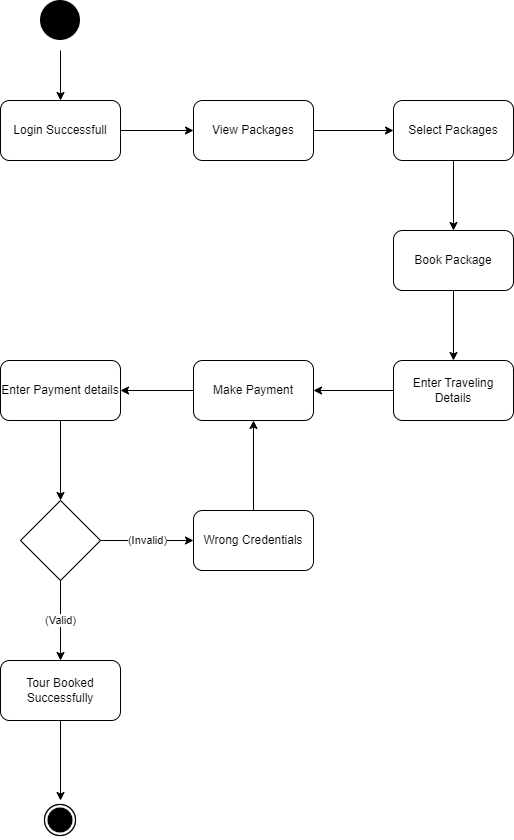

The diagram above was exported from draw.io. Its source (the exported page's mxGraphModel, read from the mxfile embedded in the PNG):
<mxGraphModel dx="794" dy="459" grid="1" gridSize="10" guides="1" tooltips="1" connect="1" arrows="1" fold="1" page="1" pageScale="1" pageWidth="850" pageHeight="1100" math="0" shadow="0">
  <root>
    <mxCell id="0" />
    <mxCell id="1" parent="0" />
    <mxCell id="-y7is7cZzv4ILIK_yfG0-2" value="Login Successfull" style="rounded=1;whiteSpace=wrap;html=1;" parent="1" vertex="1">
      <mxGeometry x="157" y="110" width="120" height="60" as="geometry" />
    </mxCell>
    <mxCell id="-y7is7cZzv4ILIK_yfG0-3" value="View Packages" style="rounded=1;whiteSpace=wrap;html=1;" parent="1" vertex="1">
      <mxGeometry x="350" y="110" width="120" height="60" as="geometry" />
    </mxCell>
    <mxCell id="-y7is7cZzv4ILIK_yfG0-4" value="Select Packages" style="rounded=1;whiteSpace=wrap;html=1;" parent="1" vertex="1">
      <mxGeometry x="550" y="110" width="120" height="60" as="geometry" />
    </mxCell>
    <mxCell id="-y7is7cZzv4ILIK_yfG0-5" value="Book Package" style="rounded=1;whiteSpace=wrap;html=1;" parent="1" vertex="1">
      <mxGeometry x="550" y="240" width="120" height="60" as="geometry" />
    </mxCell>
    <mxCell id="-y7is7cZzv4ILIK_yfG0-6" value="Enter Traveling Details" style="rounded=1;whiteSpace=wrap;html=1;" parent="1" vertex="1">
      <mxGeometry x="550" y="370" width="120" height="60" as="geometry" />
    </mxCell>
    <mxCell id="-y7is7cZzv4ILIK_yfG0-7" value="Make Payment" style="rounded=1;whiteSpace=wrap;html=1;" parent="1" vertex="1">
      <mxGeometry x="350" y="370" width="120" height="60" as="geometry" />
    </mxCell>
    <mxCell id="-y7is7cZzv4ILIK_yfG0-9" value="Enter Payment details" style="rounded=1;whiteSpace=wrap;html=1;" parent="1" vertex="1">
      <mxGeometry x="157" y="370" width="120" height="60" as="geometry" />
    </mxCell>
    <mxCell id="-y7is7cZzv4ILIK_yfG0-10" value="" style="rhombus;whiteSpace=wrap;html=1;" parent="1" vertex="1">
      <mxGeometry x="177" y="510" width="80" height="80" as="geometry" />
    </mxCell>
    <mxCell id="-y7is7cZzv4ILIK_yfG0-11" value="" style="endArrow=classic;html=1;rounded=0;exitX=0.5;exitY=1;exitDx=0;exitDy=0;entryX=0.5;entryY=0;entryDx=0;entryDy=0;" parent="1" target="-y7is7cZzv4ILIK_yfG0-2" edge="1">
      <mxGeometry width="50" height="50" relative="1" as="geometry">
        <mxPoint x="217" y="60" as="sourcePoint" />
        <mxPoint x="500" y="210" as="targetPoint" />
      </mxGeometry>
    </mxCell>
    <mxCell id="-y7is7cZzv4ILIK_yfG0-12" value="" style="endArrow=classic;html=1;rounded=0;entryX=0;entryY=0.5;entryDx=0;entryDy=0;entryPerimeter=0;exitX=1;exitY=0.5;exitDx=0;exitDy=0;" parent="1" source="-y7is7cZzv4ILIK_yfG0-2" target="-y7is7cZzv4ILIK_yfG0-3" edge="1">
      <mxGeometry width="50" height="50" relative="1" as="geometry">
        <mxPoint x="290" y="190" as="sourcePoint" />
        <mxPoint x="340" y="140" as="targetPoint" />
      </mxGeometry>
    </mxCell>
    <mxCell id="-y7is7cZzv4ILIK_yfG0-13" value="" style="endArrow=classic;html=1;rounded=0;entryX=0;entryY=0.5;entryDx=0;entryDy=0;exitX=1;exitY=0.5;exitDx=0;exitDy=0;" parent="1" source="-y7is7cZzv4ILIK_yfG0-3" target="-y7is7cZzv4ILIK_yfG0-4" edge="1">
      <mxGeometry width="50" height="50" relative="1" as="geometry">
        <mxPoint x="450" y="260" as="sourcePoint" />
        <mxPoint x="500" y="210" as="targetPoint" />
      </mxGeometry>
    </mxCell>
    <mxCell id="-y7is7cZzv4ILIK_yfG0-14" value="" style="endArrow=classic;html=1;rounded=0;entryX=0.5;entryY=0;entryDx=0;entryDy=0;exitX=0.5;exitY=1;exitDx=0;exitDy=0;" parent="1" source="-y7is7cZzv4ILIK_yfG0-4" target="-y7is7cZzv4ILIK_yfG0-5" edge="1">
      <mxGeometry width="50" height="50" relative="1" as="geometry">
        <mxPoint x="450" y="260" as="sourcePoint" />
        <mxPoint x="500" y="210" as="targetPoint" />
      </mxGeometry>
    </mxCell>
    <mxCell id="-y7is7cZzv4ILIK_yfG0-15" value="" style="endArrow=classic;html=1;rounded=0;entryX=0.5;entryY=0;entryDx=0;entryDy=0;exitX=0.5;exitY=1;exitDx=0;exitDy=0;" parent="1" source="-y7is7cZzv4ILIK_yfG0-5" target="-y7is7cZzv4ILIK_yfG0-6" edge="1">
      <mxGeometry width="50" height="50" relative="1" as="geometry">
        <mxPoint x="450" y="260" as="sourcePoint" />
        <mxPoint x="500" y="210" as="targetPoint" />
      </mxGeometry>
    </mxCell>
    <mxCell id="-y7is7cZzv4ILIK_yfG0-16" value="" style="endArrow=classic;html=1;rounded=0;exitX=0;exitY=0.5;exitDx=0;exitDy=0;entryX=1;entryY=0.5;entryDx=0;entryDy=0;" parent="1" source="-y7is7cZzv4ILIK_yfG0-6" target="-y7is7cZzv4ILIK_yfG0-7" edge="1">
      <mxGeometry width="50" height="50" relative="1" as="geometry">
        <mxPoint x="450" y="260" as="sourcePoint" />
        <mxPoint x="500" y="210" as="targetPoint" />
      </mxGeometry>
    </mxCell>
    <mxCell id="-y7is7cZzv4ILIK_yfG0-17" value="" style="endArrow=classic;html=1;rounded=0;exitX=0;exitY=0.5;exitDx=0;exitDy=0;entryX=1;entryY=0.5;entryDx=0;entryDy=0;" parent="1" source="-y7is7cZzv4ILIK_yfG0-7" target="-y7is7cZzv4ILIK_yfG0-9" edge="1">
      <mxGeometry width="50" height="50" relative="1" as="geometry">
        <mxPoint x="450" y="260" as="sourcePoint" />
        <mxPoint x="500" y="210" as="targetPoint" />
      </mxGeometry>
    </mxCell>
    <mxCell id="-y7is7cZzv4ILIK_yfG0-18" value="" style="endArrow=classic;html=1;rounded=0;exitX=0.5;exitY=1;exitDx=0;exitDy=0;entryX=0.5;entryY=0;entryDx=0;entryDy=0;" parent="1" source="-y7is7cZzv4ILIK_yfG0-9" target="-y7is7cZzv4ILIK_yfG0-10" edge="1">
      <mxGeometry width="50" height="50" relative="1" as="geometry">
        <mxPoint x="450" y="480" as="sourcePoint" />
        <mxPoint x="500" y="430" as="targetPoint" />
      </mxGeometry>
    </mxCell>
    <mxCell id="-y7is7cZzv4ILIK_yfG0-19" value="Tour Booked Successfully" style="rounded=1;whiteSpace=wrap;html=1;" parent="1" vertex="1">
      <mxGeometry x="157" y="670" width="120" height="60" as="geometry" />
    </mxCell>
    <mxCell id="-y7is7cZzv4ILIK_yfG0-20" value="(Valid)" style="endArrow=classic;html=1;rounded=0;exitX=0.5;exitY=1;exitDx=0;exitDy=0;entryX=0.5;entryY=0;entryDx=0;entryDy=0;" parent="1" source="-y7is7cZzv4ILIK_yfG0-10" target="-y7is7cZzv4ILIK_yfG0-19" edge="1">
      <mxGeometry width="50" height="50" relative="1" as="geometry">
        <mxPoint x="450" y="480" as="sourcePoint" />
        <mxPoint x="500" y="430" as="targetPoint" />
      </mxGeometry>
    </mxCell>
    <mxCell id="-y7is7cZzv4ILIK_yfG0-22" value="" style="endArrow=classic;html=1;rounded=0;exitX=0.5;exitY=1;exitDx=0;exitDy=0;entryX=0.5;entryY=0;entryDx=0;entryDy=0;" parent="1" source="-y7is7cZzv4ILIK_yfG0-19" edge="1">
      <mxGeometry width="50" height="50" relative="1" as="geometry">
        <mxPoint x="450" y="630" as="sourcePoint" />
        <mxPoint x="217" y="810" as="targetPoint" />
      </mxGeometry>
    </mxCell>
    <mxCell id="-y7is7cZzv4ILIK_yfG0-23" value="Wrong Credentials" style="rounded=1;whiteSpace=wrap;html=1;" parent="1" vertex="1">
      <mxGeometry x="350" y="520" width="120" height="60" as="geometry" />
    </mxCell>
    <mxCell id="-y7is7cZzv4ILIK_yfG0-24" value="(Invalid)" style="endArrow=classic;html=1;rounded=0;exitX=1;exitY=0.5;exitDx=0;exitDy=0;entryX=0;entryY=0.5;entryDx=0;entryDy=0;" parent="1" source="-y7is7cZzv4ILIK_yfG0-10" target="-y7is7cZzv4ILIK_yfG0-23" edge="1">
      <mxGeometry width="50" height="50" relative="1" as="geometry">
        <mxPoint x="450" y="620" as="sourcePoint" />
        <mxPoint x="350" y="560" as="targetPoint" />
      </mxGeometry>
    </mxCell>
    <mxCell id="-y7is7cZzv4ILIK_yfG0-25" value="" style="endArrow=classic;html=1;rounded=0;entryX=0.5;entryY=1;entryDx=0;entryDy=0;exitX=0.5;exitY=0;exitDx=0;exitDy=0;" parent="1" source="-y7is7cZzv4ILIK_yfG0-23" target="-y7is7cZzv4ILIK_yfG0-7" edge="1">
      <mxGeometry width="50" height="50" relative="1" as="geometry">
        <mxPoint x="460" y="580" as="sourcePoint" />
        <mxPoint x="510" y="530" as="targetPoint" />
      </mxGeometry>
    </mxCell>
    <mxCell id="Q9hOQIOnW5R_FHqR3GDb-1" value="" style="shape=image;html=1;verticalAlign=top;verticalLabelPosition=bottom;labelBackgroundColor=#ffffff;imageAspect=0;aspect=fixed;image=https://cdn4.iconfinder.com/data/icons/essential-app-2/16/record-round-circle-dot-128.png" parent="1" vertex="1">
      <mxGeometry x="197" y="10" width="40" height="40" as="geometry" />
    </mxCell>
    <mxCell id="Q9hOQIOnW5R_FHqR3GDb-2" value="" style="shape=image;html=1;verticalAlign=top;verticalLabelPosition=bottom;labelBackgroundColor=#ffffff;imageAspect=0;aspect=fixed;image=https://cdn4.iconfinder.com/data/icons/ionicons/512/icon-ios7-circle-filled-128.png" parent="1" vertex="1">
      <mxGeometry x="197" y="810" width="40" height="40" as="geometry" />
    </mxCell>
  </root>
</mxGraphModel>